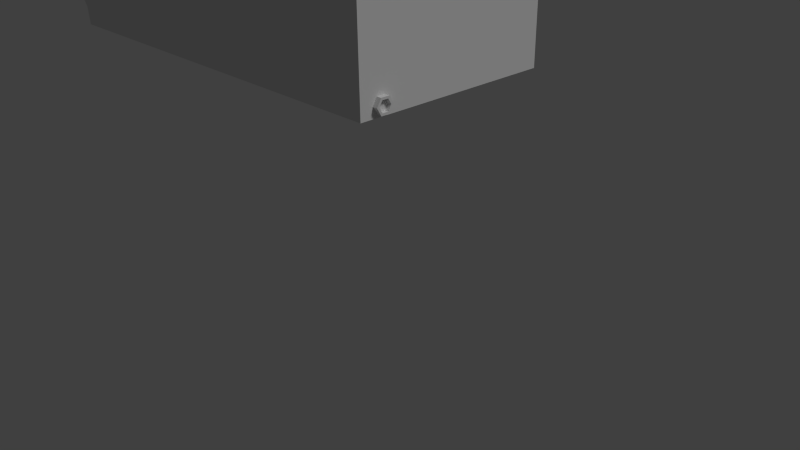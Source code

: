 # Source: phone_charger.blend  (saved by Blender 2.76.0; exported with 4.5.12 LTS)
import bpy
from mathutils import Matrix  # noqa: F401  (used for matrix-valued properties, if any)

bpy.ops.wm.read_factory_settings(use_empty=True)
scene = bpy.context.scene
scene.name = 'Scene'

# ---- collections
col_collection_1 = bpy.data.collections.new('Collection 1'); scene.collection.children.link(col_collection_1)

# ---- materials (node trees are filled in below, after node groups)
mat_material = bpy.data.materials.new('Material')
mat_material.alpha_threshold = 0.0
mat_material.use_transparent_shadow = False
mat_material.roughness = 0.5
mat_material.line_color = (0.0, 0.0, 0.0, 1.0)

# ---- material node trees

# ---- world
world_world = bpy.data.worlds.new('World'); scene.world = world_world
world_world.color = (0.05088, 0.05088, 0.05088)
world_world.use_sun_shadow = False
world_world.sun_shadow_jitter_overblur = 0.0
world_world.cycles.sampling_method = 'MANUAL'
world_world.cycles.sample_map_resolution = 256

# ---- cameras
cam_camera = bpy.data.cameras.new('Camera')
cam_camera.clip_end = 100.0
cam_camera.lens = 35.0
cam_camera.sensor_width = 32.0
cam_camera.sensor_height = 18.0
cam_camera.ortho_scale = 7.314
cam_camera.dof.focus_distance = 0.0
cam_camera.dof.aperture_fstop = 128.0

# ---- lights
light_lamp = bpy.data.lights.new('Lamp', 'SUN')
light_lamp.transmission_factor = 0.0
light_lamp.cutoff_distance = 30.0
light_lamp.angle = 0.1993
light_lamp.energy = 1.0
light_lamp.shadow_buffer_clip_start = 1.001
light_lamp.shadow_soft_size = 0.1
light_lamp.shadow_cascade_max_distance = 1000.0
light_lamp.cycles.use_multiple_importance_sampling = False

# ---- meshes
me_cube = bpy.data.meshes.new('Cube')
me_cube.from_pydata([(1.0, 1.804, -1.0), (1.0, -1.0, -1.0), (-5.077, -1.0, -1.0), (-5.077, 1.804, -1.0), (0.6057, 1.41, 0.9941), (0.6057, -0.6057, 1.0), (-4.371, -0.4499, 0.2742), (-4.371, 1.296, 0.2742), (1.0, 1.804, 0.9941), (1.0, -1.0, 1.0), (-5.005, 1.834, 0.2505), (-5.002, -0.9698, 0.2555), (0.6371, 1.41, 0.5518), (0.6371, -0.6057, 0.5518), (-4.287, 1.284, 0.1828), (-4.287, -0.4616, 0.1828), (-4.438, -0.5755, 0.3912), (-4.438, 1.44, 0.3853), (-4.212, -0.6057, -0.02904), (-4.212, 1.41, -0.02904), (-4.161, -0.4499, 0.3931), (-4.161, 1.296, 0.3931), (-4.077, -0.4616, 0.2447), (-4.077, 1.284, 0.2447), (-5.077, -0.4392, -1.0), (-5.077, 0.1216, -1.0), (-5.077, 0.6824, -1.0), (-5.077, 1.243, -1.0), (-5.112, -0.994, -0.7421), (-5.336, -0.9879, -0.4505), (-5.224, -0.9819, -0.2152), (-5.113, -0.9758, 0.02013), (-5.112, 1.81, -0.7432), (-5.337, 1.816, -0.4525), (-5.226, 1.822, -0.2182), (-5.116, 1.828, 0.01618), (-5.002, -0.409, 0.2545), (-5.003, 0.1518, 0.2535), (-5.004, 0.7126, 0.2525), (-5.004, 1.273, 0.2515), (-5.112, -0.4332, -0.7423), (-5.112, 0.1276, -0.7425), (-5.112, 0.6885, -0.7428), (-5.112, 1.249, -0.743), (-5.336, -0.4271, -0.4509), (-5.336, 0.1337, -0.4513), (-5.337, 0.6945, -0.4517), (-5.337, 1.255, -0.4521), (-5.225, -0.4211, -0.2158), (-5.225, 0.1397, -0.2164), (-5.226, 0.7005, -0.217), (-5.226, 1.261, -0.2176), (-5.114, -0.415, 0.01934), (-5.114, 0.1458, 0.01855), (-5.115, 0.7066, 0.01776), (-5.115, 1.267, 0.01697), (-4.841, 0.7268, -0.9238), (-4.841, 1.201, -0.9238), (-4.865, 0.7309, -0.7526), (-4.865, 1.205, -0.7528), (-4.841, -0.3948, -0.9239), (-4.841, 0.07922, -0.9239), (-4.865, -0.3908, -0.7522), (-4.865, 0.08324, -0.7524), (-4.835, 0.6824, -0.9668), (-4.835, 1.243, -0.9668), (-4.871, 0.6885, -0.7096), (-4.871, 1.249, -0.7098), (-4.835, -0.4392, -0.9669), (-4.835, 0.1216, -0.9669), (-4.871, -0.4331, -0.7092), (-4.871, 0.1277, -0.7094), (-4.957, 0.7268, -0.9398), (-4.957, 1.201, -0.9398), (-4.981, 0.7308, -0.7686), (-4.981, 1.205, -0.7688), (-4.957, -0.3948, -0.9398), (-4.957, 0.07921, -0.9398), (-4.981, -0.3908, -0.7681), (-4.981, 0.08324, -0.7683), (1.0, -0.5962, -0.8657), (1.067, -0.6294, -0.8657), (1.0, -0.654, -0.9659), (1.067, -0.6706, -0.9371), (1.0, -0.7697, -0.9659), (1.067, -0.7531, -0.9371), (1.0, -0.8276, -0.8657), (1.067, -0.7944, -0.8657), (1.0, -0.7697, -0.7655), (1.067, -0.7531, -0.7942), (1.0, -0.654, -0.7655), (1.067, -0.6706, -0.7942), (1.067, -0.654, -0.9659), (1.067, -0.5962, -0.8657), (1.067, -0.7697, -0.9659), (1.067, -0.8276, -0.8657), (1.067, -0.7697, -0.7655), (1.067, -0.654, -0.7655), (1.017, -0.6706, -0.9371), (1.017, -0.6294, -0.8657), (1.017, -0.7531, -0.9371), (1.017, -0.7944, -0.8657), (1.017, -0.7531, -0.7942), (1.017, -0.6706, -0.7942)], [], [(0, 1, 2, 24, 25, 26, 27, 3), (16, 5, 13, 18), (0, 8, 9, 1), (1, 9, 11, 31, 30, 29, 28, 2), (55, 39, 10, 35), (8, 0, 3, 32, 33, 34, 35, 10), (4, 5, 9, 8), (17, 4, 8, 10), (5, 16, 11, 9), (16, 17, 10, 39, 38, 37, 36, 11), (12, 19, 18, 13), (5, 4, 12, 13), (6, 15, 22, 20), (4, 17, 19, 12), (6, 7, 17, 16), (14, 15, 18, 19), (15, 6, 16, 18), (7, 14, 19, 17), (21, 20, 22, 23), (7, 6, 20, 21), (14, 7, 21, 23), (15, 14, 23, 22), (27, 43, 32, 3), (43, 47, 33, 32), (47, 51, 34, 33), (51, 55, 35, 34), (2, 28, 40, 24), (24, 40, 70, 68), (25, 41, 42, 26), (26, 42, 66, 64), (28, 29, 44, 40), (40, 44, 45, 41), (41, 45, 46, 42), (42, 46, 47, 43), (29, 30, 48, 44), (44, 48, 49, 45), (45, 49, 50, 46), (46, 50, 51, 47), (30, 31, 52, 48), (48, 52, 53, 49), (49, 53, 54, 50), (50, 54, 55, 51), (31, 11, 36, 52), (52, 36, 37, 53), (53, 37, 38, 54), (54, 38, 39, 55), (56, 58, 74, 72), (27, 26, 64, 65), (43, 27, 65, 67), (42, 43, 67, 66), (60, 62, 78, 76), (25, 24, 68, 69), (41, 25, 69, 71), (40, 41, 71, 70), (56, 57, 65, 64), (59, 58, 66, 67), (58, 56, 64, 66), (57, 59, 67, 65), (60, 61, 69, 68), (63, 62, 70, 71), (62, 60, 68, 70), (61, 63, 71, 69), (72, 74, 75, 73), (57, 56, 72, 73), (59, 57, 73, 75), (58, 59, 75, 74), (76, 78, 79, 77), (61, 60, 76, 77), (63, 61, 77, 79), (62, 63, 79, 78), (80, 93, 92, 82), (82, 92, 94, 84), (84, 94, 95, 86), (86, 95, 96, 88), (91, 89, 102, 103), (90, 97, 93, 80), (88, 96, 97, 90), (80, 82, 84, 86, 88, 90), (81, 83, 92, 93), (83, 85, 94, 92), (85, 87, 95, 94), (87, 89, 96, 95), (89, 91, 97, 96), (91, 81, 93, 97), (98, 99, 103, 102, 101, 100), (87, 85, 100, 101), (83, 81, 99, 98), (81, 91, 103, 99), (89, 87, 101, 102), (85, 83, 98, 100)])
me_cube.materials.append(mat_material)
me_cube.use_remesh_preserve_volume = False
me_cube.use_remesh_preserve_attributes = False
me_cube.use_mirror_vertex_groups = False
me_cube.update()

# ---- objects
ob_cube = bpy.data.objects.new('Cube', me_cube)
ob_lamp = bpy.data.objects.new('Lamp', light_lamp)
ob_camera = bpy.data.objects.new('Camera', cam_camera)

# ---- transforms, parenting, visibility, modifiers, constraints
ob_cube.location = (0.0, 0.0, 3.284)
ob_cube.lock_rotations_4d = False
ob_cube.empty_display_type = 'ARROWS'
ob_cube.lineart.crease_threshold = 0.0
ob_lamp.location = (4.076, 1.005, 5.904)
ob_lamp.rotation_euler = (0.6503, 0.05522, 1.866)
ob_lamp.lock_rotations_4d = False
ob_lamp.empty_display_type = 'ARROWS'
ob_lamp.color = (0.0, 0.0, 0.0, 0.0)
ob_lamp.lineart.crease_threshold = 0.0
ob_camera.location = (7.481, -6.508, 5.344)
ob_camera.rotation_euler = (1.109, 0.01082, 0.8149)
ob_camera.lock_rotations_4d = False
ob_camera.empty_display_type = 'ARROWS'
ob_camera.color = (0.0, 0.0, 0.0, 0.0)
ob_camera.display_type = 'WIRE'
ob_camera.lineart.crease_threshold = 0.0

# ---- collection membership
col_collection_1.objects.link(ob_cube)
col_collection_1.objects.link(ob_lamp)
col_collection_1.objects.link(ob_camera)

# ---- scene / render settings (as saved in the file)
scene.camera = ob_camera
scene.frame_start = 1; scene.frame_end = 250; scene.frame_set(1)
scene.render.engine = 'BLENDER_EEVEE_NEXT'
scene.render.resolution_percentage = 50
scene.render.dither_intensity = 0.0
scene.cycles.use_denoising = False
scene.cycles.samples = 10
scene.cycles.sampling_pattern = 'TABULATED_SOBOL'
scene.cycles.light_sampling_threshold = 0.0
scene.cycles.use_adaptive_sampling = False
scene.cycles.use_light_tree = False
scene.cycles.blur_glossy = 0.0
scene.cycles.pixel_filter_type = 'GAUSSIAN'
scene.cycles.sample_clamp_indirect = 0.0
scene.view_settings.view_transform = 'Standard'
bpy.context.view_layer.update()
